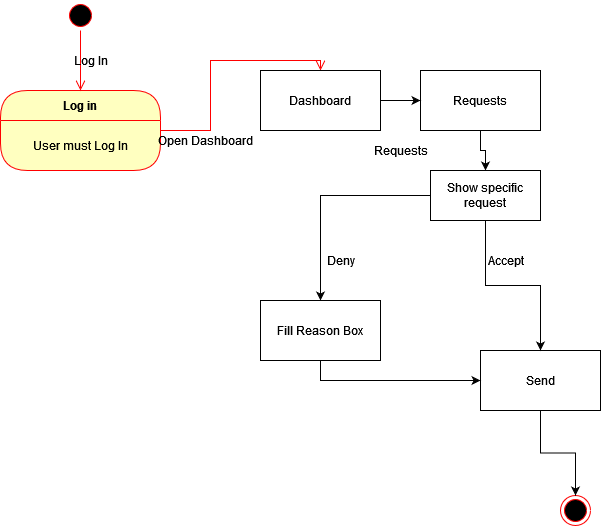

The diagram above was exported from draw.io. Its source (the exported page's mxGraphModel, read from the mxfile embedded in the PNG):
<mxGraphModel dx="460" dy="736" grid="1" gridSize="10" guides="1" tooltips="1" connect="1" arrows="1" fold="1" page="1" pageScale="1" pageWidth="850" pageHeight="1100" math="0" shadow="0">
  <root>
    <mxCell id="0" />
    <mxCell id="1" parent="0" />
    <mxCell id="WEWp_ovfFV_biPkshUdu-8" value="Log in" style="swimlane;fontStyle=1;align=center;verticalAlign=middle;childLayout=stackLayout;horizontal=1;startSize=30;horizontalStack=0;resizeParent=0;resizeLast=1;container=0;fontColor=#000000;collapsible=0;rounded=1;arcSize=30;strokeColor=#ff0000;fillColor=#ffffc0;swimlaneFillColor=#ffffc0;dropTarget=0;" parent="1" vertex="1">
      <mxGeometry x="110" y="120" width="160" height="80" as="geometry" />
    </mxCell>
    <mxCell id="WEWp_ovfFV_biPkshUdu-9" value="User must Log In" style="text;html=1;strokeColor=none;fillColor=none;align=center;verticalAlign=middle;spacingLeft=4;spacingRight=4;whiteSpace=wrap;overflow=hidden;rotatable=0;fontColor=#000000;" parent="WEWp_ovfFV_biPkshUdu-8" vertex="1">
      <mxGeometry y="30" width="160" height="50" as="geometry" />
    </mxCell>
    <mxCell id="WEWp_ovfFV_biPkshUdu-10" value="" style="edgeStyle=orthogonalEdgeStyle;html=1;verticalAlign=bottom;endArrow=open;endSize=8;strokeColor=#ff0000;rounded=0;entryX=0.5;entryY=0;entryDx=0;entryDy=0;" parent="1" source="WEWp_ovfFV_biPkshUdu-8" target="WEWp_ovfFV_biPkshUdu-13" edge="1">
      <mxGeometry relative="1" as="geometry">
        <mxPoint x="190" y="240" as="targetPoint" />
      </mxGeometry>
    </mxCell>
    <mxCell id="WEWp_ovfFV_biPkshUdu-11" value="" style="ellipse;html=1;shape=startState;fillColor=#000000;strokeColor=#ff0000;" parent="1" vertex="1">
      <mxGeometry x="175" y="30" width="30" height="30" as="geometry" />
    </mxCell>
    <mxCell id="WEWp_ovfFV_biPkshUdu-12" value="" style="edgeStyle=orthogonalEdgeStyle;html=1;verticalAlign=bottom;endArrow=open;endSize=8;strokeColor=#ff0000;rounded=0;" parent="1" source="WEWp_ovfFV_biPkshUdu-11" edge="1">
      <mxGeometry relative="1" as="geometry">
        <mxPoint x="190" y="120" as="targetPoint" />
      </mxGeometry>
    </mxCell>
    <mxCell id="WEWp_ovfFV_biPkshUdu-13" value="Dashboard" style="rounded=0;whiteSpace=wrap;html=1;" parent="1" vertex="1">
      <mxGeometry x="370" y="100" width="120" height="60" as="geometry" />
    </mxCell>
    <mxCell id="WEWp_ovfFV_biPkshUdu-14" value="Open Dashboard" style="text;html=1;align=center;verticalAlign=middle;resizable=0;points=[];autosize=1;strokeColor=none;fillColor=none;" parent="1" vertex="1">
      <mxGeometry x="260" y="160" width="110" height="20" as="geometry" />
    </mxCell>
    <mxCell id="WEWp_ovfFV_biPkshUdu-15" value="Log In" style="text;html=1;align=center;verticalAlign=middle;resizable=0;points=[];autosize=1;strokeColor=none;fillColor=none;" parent="1" vertex="1">
      <mxGeometry x="175" y="80" width="50" height="20" as="geometry" />
    </mxCell>
    <mxCell id="kvhybhLLfPptmqeFjtzh-1" style="edgeStyle=orthogonalEdgeStyle;rounded=0;orthogonalLoop=1;jettySize=auto;html=1;exitX=0.5;exitY=1;exitDx=0;exitDy=0;entryX=0.5;entryY=0;entryDx=0;entryDy=0;" parent="1" source="WEWp_ovfFV_biPkshUdu-16" target="kvhybhLLfPptmqeFjtzh-2" edge="1">
      <mxGeometry relative="1" as="geometry" />
    </mxCell>
    <mxCell id="WEWp_ovfFV_biPkshUdu-16" value="Requests" style="rounded=0;whiteSpace=wrap;html=1;" parent="1" vertex="1">
      <mxGeometry x="530" y="100" width="120" height="60" as="geometry" />
    </mxCell>
    <mxCell id="WEWp_ovfFV_biPkshUdu-49" value="" style="endArrow=classic;html=1;rounded=0;exitX=1;exitY=0.5;exitDx=0;exitDy=0;entryX=0;entryY=0.5;entryDx=0;entryDy=0;" parent="1" source="WEWp_ovfFV_biPkshUdu-13" target="WEWp_ovfFV_biPkshUdu-16" edge="1">
      <mxGeometry width="50" height="50" relative="1" as="geometry">
        <mxPoint x="380" y="390" as="sourcePoint" />
        <mxPoint x="430" y="340" as="targetPoint" />
      </mxGeometry>
    </mxCell>
    <mxCell id="WEWp_ovfFV_biPkshUdu-50" value="Requests" style="text;html=1;align=center;verticalAlign=middle;resizable=0;points=[];autosize=1;strokeColor=none;fillColor=none;" parent="1" vertex="1">
      <mxGeometry x="475" y="170" width="70" height="20" as="geometry" />
    </mxCell>
    <mxCell id="WEWp_ovfFV_biPkshUdu-87" value="" style="ellipse;html=1;shape=endState;fillColor=#000000;strokeColor=#ff0000;" parent="1" vertex="1">
      <mxGeometry x="670" y="525" width="30" height="30" as="geometry" />
    </mxCell>
    <mxCell id="WEWp_ovfFV_biPkshUdu-90" value="" style="edgeStyle=orthogonalEdgeStyle;rounded=0;orthogonalLoop=1;jettySize=auto;html=1;strokeColor=#000000;" parent="1" source="WEWp_ovfFV_biPkshUdu-89" target="WEWp_ovfFV_biPkshUdu-87" edge="1">
      <mxGeometry relative="1" as="geometry" />
    </mxCell>
    <mxCell id="WEWp_ovfFV_biPkshUdu-89" value="Send" style="rounded=0;whiteSpace=wrap;html=1;" parent="1" vertex="1">
      <mxGeometry x="590" y="380" width="120" height="60" as="geometry" />
    </mxCell>
    <mxCell id="kvhybhLLfPptmqeFjtzh-2" value="Show specific request" style="rounded=0;whiteSpace=wrap;html=1;" parent="1" vertex="1">
      <mxGeometry x="540" y="200" width="110" height="50" as="geometry" />
    </mxCell>
    <mxCell id="kvhybhLLfPptmqeFjtzh-8" style="edgeStyle=orthogonalEdgeStyle;rounded=0;orthogonalLoop=1;jettySize=auto;html=1;exitX=0;exitY=0.5;exitDx=0;exitDy=0;entryX=0.5;entryY=0;entryDx=0;entryDy=0;" parent="1" source="kvhybhLLfPptmqeFjtzh-2" target="kvhybhLLfPptmqeFjtzh-7" edge="1">
      <mxGeometry relative="1" as="geometry">
        <mxPoint x="505" y="305" as="sourcePoint" />
      </mxGeometry>
    </mxCell>
    <mxCell id="kvhybhLLfPptmqeFjtzh-11" style="edgeStyle=orthogonalEdgeStyle;rounded=0;orthogonalLoop=1;jettySize=auto;html=1;exitX=0.5;exitY=1;exitDx=0;exitDy=0;" parent="1" source="kvhybhLLfPptmqeFjtzh-2" target="WEWp_ovfFV_biPkshUdu-89" edge="1">
      <mxGeometry relative="1" as="geometry">
        <mxPoint x="575" y="305" as="sourcePoint" />
      </mxGeometry>
    </mxCell>
    <mxCell id="kvhybhLLfPptmqeFjtzh-12" style="edgeStyle=orthogonalEdgeStyle;rounded=0;orthogonalLoop=1;jettySize=auto;html=1;exitX=0.5;exitY=1;exitDx=0;exitDy=0;" parent="1" source="kvhybhLLfPptmqeFjtzh-7" target="WEWp_ovfFV_biPkshUdu-89" edge="1">
      <mxGeometry relative="1" as="geometry" />
    </mxCell>
    <mxCell id="kvhybhLLfPptmqeFjtzh-7" value="Fill Reason Box" style="rounded=0;whiteSpace=wrap;html=1;" parent="1" vertex="1">
      <mxGeometry x="370" y="330" width="120" height="60" as="geometry" />
    </mxCell>
    <mxCell id="kvhybhLLfPptmqeFjtzh-9" value="Deny" style="text;html=1;align=center;verticalAlign=middle;resizable=0;points=[];autosize=1;strokeColor=none;fillColor=none;" parent="1" vertex="1">
      <mxGeometry x="430" y="280" width="40" height="20" as="geometry" />
    </mxCell>
    <mxCell id="kvhybhLLfPptmqeFjtzh-10" value="Accept" style="text;html=1;align=center;verticalAlign=middle;resizable=0;points=[];autosize=1;strokeColor=none;fillColor=none;" parent="1" vertex="1">
      <mxGeometry x="590" y="280" width="50" height="20" as="geometry" />
    </mxCell>
  </root>
</mxGraphModel>